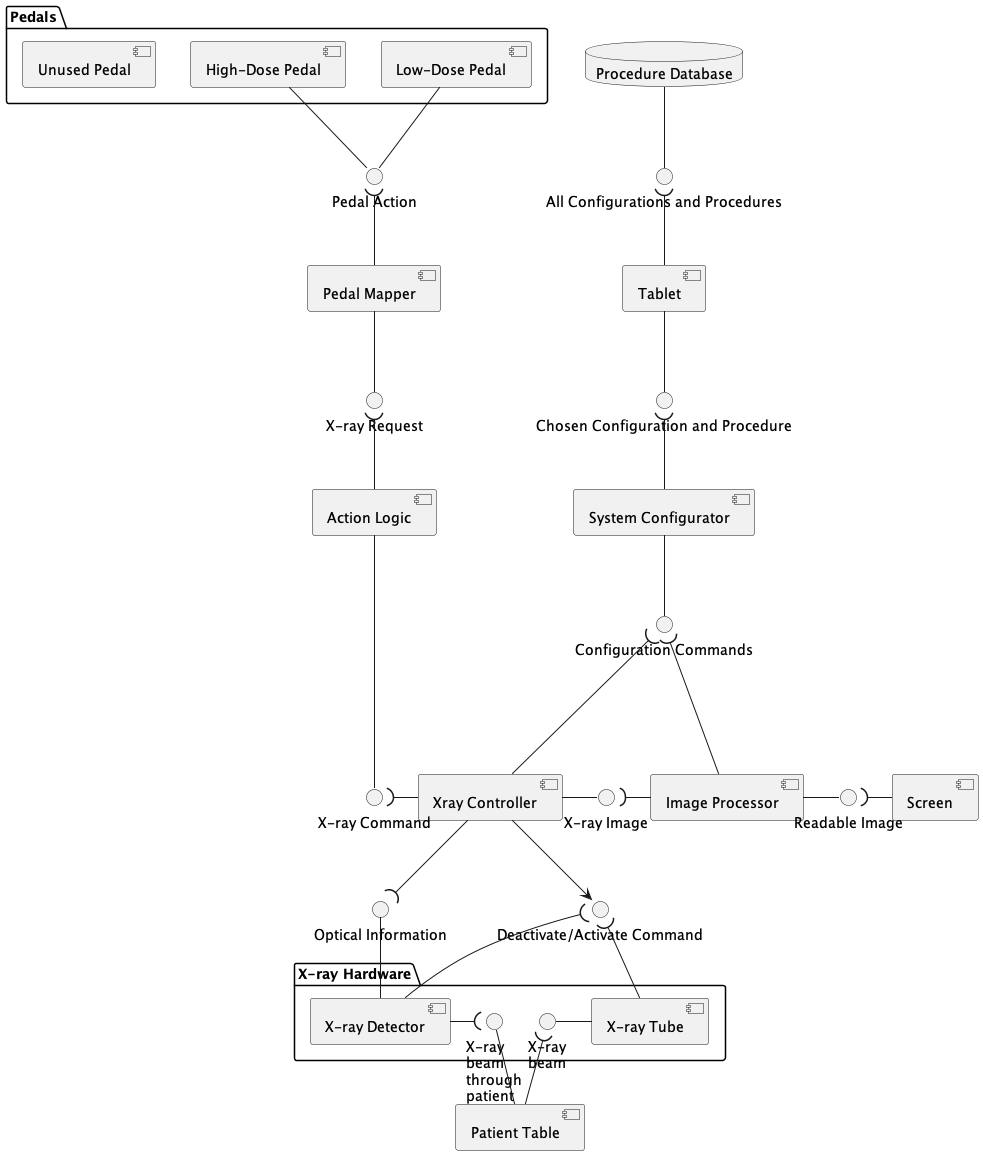

The diagram above was rendered by PlantUML. Its source (embedded in the PNG):
@startuml
top to bottom direction
component "Patient Table" as pt

package Pedals{
component "Low-Dose Pedal" as p1
component "High-Dose Pedal" as p2
component "Unused Pedal" as p3
}

package "X-ray Hardware"{
component "X-ray Tube" as xt
component "X-ray Detector" as xd

interface "X-ray\nbeam" as Xray1
interface "X-ray\nbeam\nthrough\npatient" as Xray2
}

component Screen as scr
component Tablet as ta

component "Pedal Mapper" as pm
component "Action Logic" as al
component "Xray Controller" as xc
component "Image Processor" as ip
component "System Configurator" as sc
database "Procedure Database" as pd


interface "Optical Information" as xi
interface "Pedal Action" as pa
interface "X-ray Request" as xr
interface "X-ray Command" as xcm
interface "Deactivate/Activate Command" as dac
interface "X-ray Image" as xg
interface "Readable Image" as ri
interface "All Configurations and Procedures" as acas
interface "Chosen Configuration and Procedure" as ccas
' interface "System Configuration" as syco
' interface "Medical procedure" as mp
interface "Configuration Commands" as CC

xt -left- Xray1
Xray1 )-down- pt

pt -left- Xray2
Xray2 )-left- xd
xd -up- xi


p1 -down- pa
p2 -down- pa

pa )-down- pm
pm -down- xr
xr )-down- al
al --down-- xcm
xcm )-right- xc

xc -down-> dac
dac )-down- xt
dac )-down- xd
xi )-up- xc

xc - xg
xg )- ip
ip - ri
ri )-right- scr

pd -down- acas
acas )-down- ta
ta -down- ccas
ccas )-down- sc

' sc -down- syco
' sc -down- mp
' syco )-down- xc
' mp -down- ip
sc -down- CC
xc -up--( CC
ip -up--( CC

@enduml